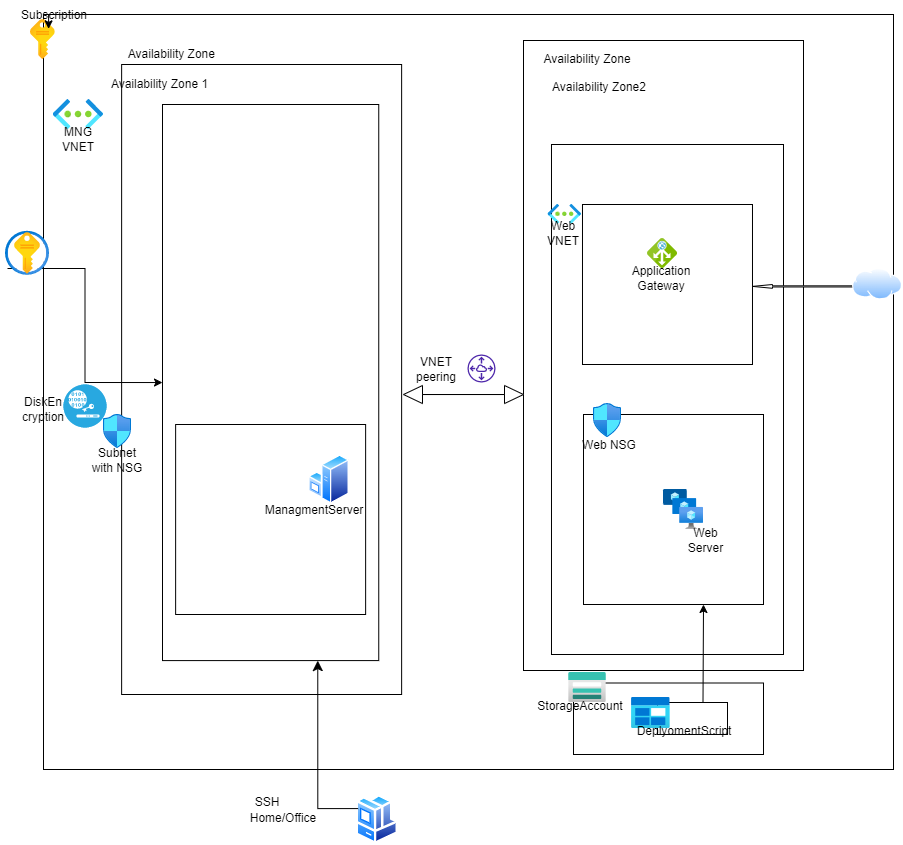

The diagram above was exported from draw.io. Its source (the exported page's mxGraphModel, read from the mxfile embedded in the PNG):
<mxGraphModel dx="1014" dy="708" grid="1" gridSize="10" guides="1" tooltips="1" connect="1" arrows="1" fold="1" page="1" pageScale="1" pageWidth="850" pageHeight="1100" math="0" shadow="0">
  <root>
    <mxCell id="0" />
    <mxCell id="1" parent="0" />
    <mxCell id="3RM8FkB6DStc9569hNSK-1" value="" style="rounded=0;whiteSpace=wrap;html=1;" parent="1" vertex="1">
      <mxGeometry x="60" y="20" width="850" height="755" as="geometry" />
    </mxCell>
    <mxCell id="3RM8FkB6DStc9569hNSK-4" value="" style="rounded=0;whiteSpace=wrap;html=1;" parent="1" vertex="1">
      <mxGeometry x="138.13" y="70" width="280" height="630" as="geometry" />
    </mxCell>
    <mxCell id="3RM8FkB6DStc9569hNSK-5" value="" style="rounded=0;whiteSpace=wrap;html=1;" parent="1" vertex="1">
      <mxGeometry x="540" y="46" width="280" height="630" as="geometry" />
    </mxCell>
    <mxCell id="3RM8FkB6DStc9569hNSK-6" value="Availability Zone&amp;nbsp;" style="text;html=1;strokeColor=none;fillColor=none;align=center;verticalAlign=middle;whiteSpace=wrap;rounded=0;" parent="1" vertex="1">
      <mxGeometry x="120" y="50" width="140" height="20" as="geometry" />
    </mxCell>
    <mxCell id="3RM8FkB6DStc9569hNSK-7" value="Availability Zone" style="text;html=1;strokeColor=none;fillColor=none;align=center;verticalAlign=middle;whiteSpace=wrap;rounded=0;" parent="1" vertex="1">
      <mxGeometry x="554" y="55" width="100" height="20" as="geometry" />
    </mxCell>
    <mxCell id="3RM8FkB6DStc9569hNSK-8" value="" style="aspect=fixed;html=1;points=[];align=center;image;fontSize=12;image=img/lib/azure2/general/Subscriptions.svg;" parent="1" vertex="1">
      <mxGeometry x="47" y="25" width="24.79" height="40" as="geometry" />
    </mxCell>
    <mxCell id="3RM8FkB6DStc9569hNSK-10" value="" style="rounded=0;whiteSpace=wrap;html=1;" parent="1" vertex="1">
      <mxGeometry x="179" y="110" width="216.25" height="556.09" as="geometry" />
    </mxCell>
    <mxCell id="3RM8FkB6DStc9569hNSK-11" value="Availability Zone 1" style="text;html=1;strokeColor=none;fillColor=none;align=center;verticalAlign=middle;whiteSpace=wrap;rounded=0;" parent="1" vertex="1">
      <mxGeometry x="123" y="85" width="107" height="10" as="geometry" />
    </mxCell>
    <mxCell id="3RM8FkB6DStc9569hNSK-16" value="" style="aspect=fixed;html=1;points=[];align=center;image;fontSize=12;image=img/lib/azure2/networking/Virtual_Networks.svg;" parent="1" vertex="1">
      <mxGeometry x="69.75" y="105" width="50.25" height="30" as="geometry" />
    </mxCell>
    <mxCell id="DNHhJlkeYZAUZ20Cd0mf-2" style="edgeStyle=orthogonalEdgeStyle;rounded=0;orthogonalLoop=1;jettySize=auto;html=1;entryX=0;entryY=0.5;entryDx=0;entryDy=0;startArrow=none;" parent="1" target="3RM8FkB6DStc9569hNSK-10" edge="1">
      <mxGeometry relative="1" as="geometry">
        <mxPoint x="24" y="274" as="sourcePoint" />
      </mxGeometry>
    </mxCell>
    <mxCell id="3RM8FkB6DStc9569hNSK-20" value="" style="aspect=fixed;html=1;points=[];align=center;image;fontSize=12;image=img/lib/azure2/security/Key_Vaults.svg;" parent="1" vertex="1">
      <mxGeometry x="22" y="236.8" width="44" height="44" as="geometry" />
    </mxCell>
    <mxCell id="3RM8FkB6DStc9569hNSK-49" value="Availability Zone2" style="text;html=1;strokeColor=none;fillColor=none;align=center;verticalAlign=middle;whiteSpace=wrap;rounded=0;" parent="1" vertex="1">
      <mxGeometry x="567.99" y="85" width="96.01" height="15" as="geometry" />
    </mxCell>
    <mxCell id="3RM8FkB6DStc9569hNSK-65" value="VNET peering" style="text;html=1;strokeColor=none;fillColor=none;align=center;verticalAlign=middle;whiteSpace=wrap;rounded=0;" parent="1" vertex="1">
      <mxGeometry x="423" y="360" width="60" height="30" as="geometry" />
    </mxCell>
    <mxCell id="DNHhJlkeYZAUZ20Cd0mf-14" value="" style="fillColor=#28A8E0;verticalLabelPosition=bottom;sketch=0;html=1;strokeColor=#ffffff;verticalAlign=top;align=center;points=[[0.145,0.145,0],[0.5,0,0],[0.855,0.145,0],[1,0.5,0],[0.855,0.855,0],[0.5,1,0],[0.145,0.855,0],[0,0.5,0]];pointerEvents=1;shape=mxgraph.cisco_safe.compositeIcon;bgIcon=ellipse;resIcon=mxgraph.cisco_safe.capability.disk_encryption;" parent="1" vertex="1">
      <mxGeometry x="80" y="390" width="43" height="43" as="geometry" />
    </mxCell>
    <mxCell id="DNHhJlkeYZAUZ20Cd0mf-15" value="DiskEn&lt;br&gt;cryption" style="text;html=1;strokeColor=none;fillColor=none;align=center;verticalAlign=middle;whiteSpace=wrap;rounded=0;" parent="1" vertex="1">
      <mxGeometry x="30.00000000000002" y="400" width="60" height="30" as="geometry" />
    </mxCell>
    <mxCell id="DNHhJlkeYZAUZ20Cd0mf-16" value="Subscription&lt;br&gt;" style="text;html=1;strokeColor=none;fillColor=none;align=center;verticalAlign=middle;whiteSpace=wrap;rounded=0;" parent="1" vertex="1">
      <mxGeometry x="41.39999999999998" y="6" width="60" height="30" as="geometry" />
    </mxCell>
    <mxCell id="DNHhJlkeYZAUZ20Cd0mf-18" value="" style="endArrow=none;html=1;rounded=0;startArrow=none;" parent="1" edge="1" source="xk1iVEg8S0GHg1Qjxev5-2">
      <mxGeometry width="50" height="50" relative="1" as="geometry">
        <mxPoint x="620" y="721" as="sourcePoint" />
        <mxPoint x="700" y="721" as="targetPoint" />
      </mxGeometry>
    </mxCell>
    <mxCell id="DNHhJlkeYZAUZ20Cd0mf-20" value="" style="aspect=fixed;perimeter=ellipsePerimeter;html=1;align=center;shadow=0;dashed=0;spacingTop=3;image;image=img/lib/active_directory/workstation_client.svg;" parent="1" vertex="1">
      <mxGeometry x="372.5" y="800" width="42.5" height="50" as="geometry" />
    </mxCell>
    <mxCell id="DNHhJlkeYZAUZ20Cd0mf-22" value="" style="sketch=0;outlineConnect=0;fontColor=#232F3E;gradientColor=none;fillColor=#4D27AA;strokeColor=none;dashed=0;verticalLabelPosition=bottom;verticalAlign=top;align=center;html=1;fontSize=12;fontStyle=0;aspect=fixed;pointerEvents=1;shape=mxgraph.aws4.peering;" parent="1" vertex="1">
      <mxGeometry x="484" y="360" width="28" height="28" as="geometry" />
    </mxCell>
    <mxCell id="DNHhJlkeYZAUZ20Cd0mf-25" value="" style="edgeStyle=segmentEdgeStyle;endArrow=classic;html=1;curved=0;rounded=0;endSize=8;startSize=8;exitX=0;exitY=0.25;exitDx=0;exitDy=0;entryX=0.718;entryY=1;entryDx=0;entryDy=0;entryPerimeter=0;" parent="1" source="DNHhJlkeYZAUZ20Cd0mf-20" target="3RM8FkB6DStc9569hNSK-10" edge="1">
      <mxGeometry width="50" height="50" relative="1" as="geometry">
        <mxPoint x="191" y="708" as="sourcePoint" />
        <mxPoint x="241" y="658" as="targetPoint" />
      </mxGeometry>
    </mxCell>
    <mxCell id="DNHhJlkeYZAUZ20Cd0mf-26" value="Home/Office" style="text;html=1;strokeColor=none;fillColor=none;align=center;verticalAlign=middle;whiteSpace=wrap;rounded=0;" parent="1" vertex="1">
      <mxGeometry x="270" y="809" width="60" height="30" as="geometry" />
    </mxCell>
    <mxCell id="DNHhJlkeYZAUZ20Cd0mf-27" value="SSH" style="text;html=1;strokeColor=none;fillColor=none;align=center;verticalAlign=middle;whiteSpace=wrap;rounded=0;" parent="1" vertex="1">
      <mxGeometry x="253.5" y="803" width="60" height="10" as="geometry" />
    </mxCell>
    <mxCell id="DNHhJlkeYZAUZ20Cd0mf-30" value="" style="whiteSpace=wrap;html=1;aspect=fixed;" parent="1" vertex="1">
      <mxGeometry x="192.13" y="430" width="190" height="190" as="geometry" />
    </mxCell>
    <mxCell id="DNHhJlkeYZAUZ20Cd0mf-31" value="MNG VNET" style="text;html=1;strokeColor=none;fillColor=none;align=center;verticalAlign=middle;whiteSpace=wrap;rounded=0;" parent="1" vertex="1">
      <mxGeometry x="70" y="140" width="50" height="10" as="geometry" />
    </mxCell>
    <mxCell id="lerS1ztMttduAom1K4Fg-2" value="" style="aspect=fixed;perimeter=ellipsePerimeter;html=1;align=center;shadow=0;dashed=0;spacingTop=3;image;image=img/lib/active_directory/windows_server.svg;" parent="1" vertex="1">
      <mxGeometry x="325" y="460" width="41" height="50" as="geometry" />
    </mxCell>
    <mxCell id="3RM8FkB6DStc9569hNSK-59" value="ManagmentServer" style="text;html=1;strokeColor=none;fillColor=none;align=center;verticalAlign=middle;whiteSpace=wrap;rounded=0;" parent="1" vertex="1">
      <mxGeometry x="306" y="501" width="50" height="30" as="geometry" />
    </mxCell>
    <mxCell id="3RM8FkB6DStc9569hNSK-15" value="" style="aspect=fixed;html=1;points=[];align=center;image;fontSize=12;image=img/lib/azure2/networking/Network_Security_Groups.svg;" parent="1" vertex="1">
      <mxGeometry x="120" y="420" width="28" height="34" as="geometry" />
    </mxCell>
    <mxCell id="3RM8FkB6DStc9569hNSK-21" value="Subnet with NSG" style="text;html=1;strokeColor=none;fillColor=none;align=center;verticalAlign=middle;whiteSpace=wrap;rounded=0;" parent="1" vertex="1">
      <mxGeometry x="104" y="460" width="60" height="12" as="geometry" />
    </mxCell>
    <mxCell id="DNHhJlkeYZAUZ20Cd0mf-33" value="" style="html=1;shadow=0;dashed=0;align=center;verticalAlign=middle;shape=mxgraph.arrows2.twoWayArrow;dy=1;dx=19;" parent="1" vertex="1">
      <mxGeometry x="420" y="391" width="120" height="18.05" as="geometry" />
    </mxCell>
    <mxCell id="DNHhJlkeYZAUZ20Cd0mf-36" value="" style="rounded=0;whiteSpace=wrap;html=1;" parent="1" vertex="1">
      <mxGeometry x="567.99" y="150" width="232.01" height="510" as="geometry" />
    </mxCell>
    <mxCell id="DNHhJlkeYZAUZ20Cd0mf-37" value="" style="rounded=0;whiteSpace=wrap;html=1;" parent="1" vertex="1">
      <mxGeometry x="598.99" y="210" width="170" height="160" as="geometry" />
    </mxCell>
    <mxCell id="DNHhJlkeYZAUZ20Cd0mf-38" value="" style="rounded=0;whiteSpace=wrap;html=1;" parent="1" vertex="1">
      <mxGeometry x="600" y="420" width="180" height="190" as="geometry" />
    </mxCell>
    <mxCell id="DNHhJlkeYZAUZ20Cd0mf-21" value="" style="aspect=fixed;html=1;points=[];align=center;image;fontSize=12;image=img/lib/azure2/compute/VM_Scale_Sets.svg;" parent="1" vertex="1">
      <mxGeometry x="680" y="495" width="40" height="40" as="geometry" />
    </mxCell>
    <mxCell id="3RM8FkB6DStc9569hNSK-55" value="Web Server" style="text;html=1;strokeColor=none;fillColor=none;align=center;verticalAlign=middle;whiteSpace=wrap;rounded=0;" parent="1" vertex="1">
      <mxGeometry x="695" y="535" width="55" height="22" as="geometry" />
    </mxCell>
    <mxCell id="3RM8FkB6DStc9569hNSK-50" value="" style="aspect=fixed;html=1;points=[];align=center;image;fontSize=12;image=img/lib/azure2/networking/Network_Security_Groups.svg;" parent="1" vertex="1">
      <mxGeometry x="610" y="409.05" width="28" height="34" as="geometry" />
    </mxCell>
    <mxCell id="3RM8FkB6DStc9569hNSK-54" value="Web NSG" style="text;html=1;strokeColor=none;fillColor=none;align=center;verticalAlign=middle;whiteSpace=wrap;rounded=0;" parent="1" vertex="1">
      <mxGeometry x="597.99" y="443.05" width="56.01" height="16" as="geometry" />
    </mxCell>
    <mxCell id="3RM8FkB6DStc9569hNSK-76" value="" style="aspect=fixed;html=1;points=[];align=center;image;fontSize=12;image=img/lib/azure2/networking/Virtual_Networks.svg;strokeColor=#666666;" parent="1" vertex="1">
      <mxGeometry x="564.49" y="209.8" width="33.5" height="20" as="geometry" />
    </mxCell>
    <mxCell id="DNHhJlkeYZAUZ20Cd0mf-40" value="Web VNET" style="text;html=1;strokeColor=none;fillColor=none;align=center;verticalAlign=middle;whiteSpace=wrap;rounded=0;" parent="1" vertex="1">
      <mxGeometry x="550" y="233.8" width="60" height="10.2" as="geometry" />
    </mxCell>
    <mxCell id="DNHhJlkeYZAUZ20Cd0mf-41" value="" style="sketch=0;aspect=fixed;html=1;points=[];align=center;image;fontSize=12;image=img/lib/mscae/Application_Gateway.svg;" parent="1" vertex="1">
      <mxGeometry x="664" y="244" width="30" height="30" as="geometry" />
    </mxCell>
    <mxCell id="lerS1ztMttduAom1K4Fg-5" value="Application Gateway" style="text;html=1;strokeColor=none;fillColor=none;align=center;verticalAlign=middle;whiteSpace=wrap;rounded=0;" parent="1" vertex="1">
      <mxGeometry x="634" y="273.8" width="88.44" height="20" as="geometry" />
    </mxCell>
    <mxCell id="DNHhJlkeYZAUZ20Cd0mf-42" value="" style="endArrow=classic;html=1;rounded=0;" parent="1" target="DNHhJlkeYZAUZ20Cd0mf-37" edge="1">
      <mxGeometry width="50" height="50" relative="1" as="geometry">
        <mxPoint x="768.99" y="343.8" as="sourcePoint" />
        <mxPoint x="818.99" y="293.8" as="targetPoint" />
      </mxGeometry>
    </mxCell>
    <mxCell id="DNHhJlkeYZAUZ20Cd0mf-43" value="" style="shape=singleArrow;direction=west;whiteSpace=wrap;html=1;" parent="1" vertex="1">
      <mxGeometry x="768.99" y="290" width="100" height="3.8" as="geometry" />
    </mxCell>
    <mxCell id="DNHhJlkeYZAUZ20Cd0mf-45" value="" style="aspect=fixed;perimeter=ellipsePerimeter;html=1;align=center;shadow=0;dashed=0;spacingTop=3;image;image=img/lib/active_directory/internet_cloud.svg;" parent="1" vertex="1">
      <mxGeometry x="868.99" y="273.8" width="50" height="31.5" as="geometry" />
    </mxCell>
    <mxCell id="xk1iVEg8S0GHg1Qjxev5-3" value="" style="endArrow=none;html=1;rounded=0;" edge="1" parent="1" target="xk1iVEg8S0GHg1Qjxev5-2">
      <mxGeometry width="50" height="50" relative="1" as="geometry">
        <mxPoint x="620" y="721" as="sourcePoint" />
        <mxPoint x="700" y="721" as="targetPoint" />
      </mxGeometry>
    </mxCell>
    <mxCell id="xk1iVEg8S0GHg1Qjxev5-2" value="" style="rounded=0;whiteSpace=wrap;html=1;" vertex="1" parent="1">
      <mxGeometry x="590" y="688.5" width="190" height="71.5" as="geometry" />
    </mxCell>
    <mxCell id="3RM8FkB6DStc9569hNSK-18" value="" style="aspect=fixed;html=1;points=[];align=center;image;fontSize=12;image=img/lib/azure2/storage/Storage_Accounts.svg;" parent="1" vertex="1">
      <mxGeometry x="585.25" y="678" width="37.5" height="30" as="geometry" />
    </mxCell>
    <mxCell id="3RM8FkB6DStc9569hNSK-23" value="StorageAccount" style="text;html=1;strokeColor=none;fillColor=none;align=center;verticalAlign=middle;whiteSpace=wrap;rounded=0;" parent="1" vertex="1">
      <mxGeometry x="574" y="693" width="46" height="37" as="geometry" />
    </mxCell>
    <mxCell id="DNHhJlkeYZAUZ20Cd0mf-19" value="" style="endArrow=classic;html=1;rounded=0;exitX=0.65;exitY=-0.016;exitDx=0;exitDy=0;exitPerimeter=0;" parent="1" edge="1" source="xk1iVEg8S0GHg1Qjxev5-8">
      <mxGeometry width="50" height="50" relative="1" as="geometry">
        <mxPoint x="721.56" y="720" as="sourcePoint" />
        <mxPoint x="720" y="610" as="targetPoint" />
      </mxGeometry>
    </mxCell>
    <mxCell id="xk1iVEg8S0GHg1Qjxev5-8" value="" style="rounded=0;whiteSpace=wrap;html=1;" vertex="1" parent="1">
      <mxGeometry x="674" y="708" width="70" height="32" as="geometry" />
    </mxCell>
    <mxCell id="3RM8FkB6DStc9569hNSK-34" value="" style="aspect=fixed;html=1;points=[];align=center;image;fontSize=12;image=img/lib/azure2/general/Blob_Block.svg;" parent="1" vertex="1">
      <mxGeometry x="648" y="703" width="38.75" height="31" as="geometry" />
    </mxCell>
    <mxCell id="3RM8FkB6DStc9569hNSK-37" value="DeplyomentScript" style="text;html=1;strokeColor=none;fillColor=none;align=center;verticalAlign=middle;whiteSpace=wrap;rounded=0;" parent="1" vertex="1">
      <mxGeometry x="670" y="728" width="62" height="18" as="geometry" />
    </mxCell>
    <mxCell id="xk1iVEg8S0GHg1Qjxev5-9" style="edgeStyle=orthogonalEdgeStyle;rounded=0;orthogonalLoop=1;jettySize=auto;html=1;exitX=0;exitY=0;exitDx=0;exitDy=0;entryX=0.006;entryY=0.019;entryDx=0;entryDy=0;entryPerimeter=0;" edge="1" parent="1" source="3RM8FkB6DStc9569hNSK-1" target="3RM8FkB6DStc9569hNSK-1">
      <mxGeometry relative="1" as="geometry" />
    </mxCell>
  </root>
</mxGraphModel>